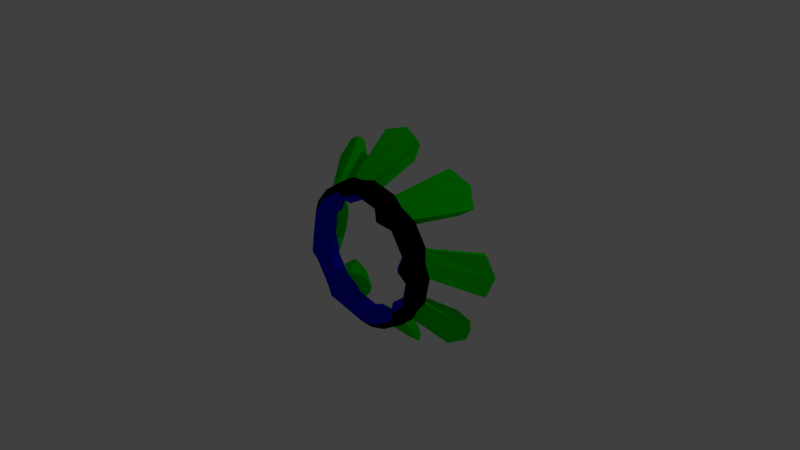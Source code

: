 # Source: Checkpoint.blend  (saved by Blender 2.79.0; exported with 4.5.12 LTS)
import bpy
from mathutils import Matrix  # noqa: F401  (used for matrix-valued properties, if any)

bpy.ops.wm.read_factory_settings(use_empty=True)
scene = bpy.context.scene
scene.name = 'Scene'

# ---- collections
col_collection_1 = bpy.data.collections.new('Collection 1'); scene.collection.children.link(col_collection_1)

# ---- materials (node trees are filled in below, after node groups)
mat_ring_outer = bpy.data.materials.new('Ring Outer')
mat_ring_outer.alpha_threshold = 0.0
mat_ring_outer.use_transparent_shadow = False
mat_ring_outer.diffuse_color = (0.0, 0.0, 0.0, 1.0)
mat_ring_outer.roughness = 0.5
mat_ring_inner = bpy.data.materials.new('Ring Inner')
mat_ring_inner.alpha_threshold = 0.0
mat_ring_inner.use_transparent_shadow = False
mat_ring_inner.diffuse_color = (0.006271, 0.0, 0.8, 1.0)
mat_ring_inner.roughness = 0.5
mat_outer_part = bpy.data.materials.new('Outer Part')
mat_outer_part.alpha_threshold = 0.0
mat_outer_part.use_transparent_shadow = False
mat_outer_part.diffuse_color = (0.001178, 0.8, 0.0, 1.0)
mat_outer_part.roughness = 0.5

# ---- material node trees

# ---- world
world_world = bpy.data.worlds.new('World'); scene.world = world_world
world_world.color = (0.05088, 0.05088, 0.05088)
world_world.use_sun_shadow = False
world_world.sun_shadow_jitter_overblur = 0.0
world_world.cycles.sampling_method = 'MANUAL'

# ---- cameras
cam_camera = bpy.data.cameras.new('Camera')
cam_camera.clip_end = 100.0
cam_camera.lens = 35.0
cam_camera.sensor_width = 32.0
cam_camera.sensor_height = 18.0
cam_camera.ortho_scale = 7.314
cam_camera.dof.focus_distance = 0.0
cam_camera.dof.aperture_fstop = 128.0

# ---- lights
light_lamp = bpy.data.lights.new('Lamp', 'POINT')
light_lamp.transmission_factor = 0.0
light_lamp.cutoff_distance = 30.0
light_lamp.energy = 100.0
light_lamp.shadow_buffer_clip_start = 1.001
light_lamp.shadow_soft_size = 0.1
light_lamp.shadow_maximum_resolution = 0.006
light_lamp.use_absolute_resolution = True

# ---- meshes
me_cylinder_002 = bpy.data.meshes.new('Cylinder.002')
me_cylinder_002.from_pydata([(-3.718e-08, 0.1, 0.7961), (-3.718e-08, -0.1, 0.7961), (0.3046, 0.1, 0.7355), (0.3046, -0.1, 0.7355), (0.5629, 0.1, 0.5629), (0.5629, -0.1, 0.5629), (0.7355, 0.1, 0.3046), (0.7355, -0.1, 0.3046), (0.7961, 0.1, -4.089e-08), (0.7961, -0.1, -4.963e-08), (0.7355, 0.1, -0.3046), (0.7355, -0.1, -0.3046), (0.5629, 0.1, -0.5629), (0.5629, -0.1, -0.5629), (0.3046, 0.1, -0.7355), (0.3046, -0.1, -0.7355), (1.185e-07, 0.1, -0.7961), (1.185e-07, -0.1, -0.7961), (-0.3046, 0.1, -0.7355), (-0.3046, -0.1, -0.7355), (-0.5629, 0.1, -0.5629), (-0.5629, -0.1, -0.5629), (-0.7355, 0.1, -0.3046), (-0.7355, -0.1, -0.3046), (-0.7961, 0.1, 2.354e-09), (-0.7961, -0.1, -6.388e-09), (-0.7355, 0.1, 0.3046), (-0.7355, -0.1, 0.3046), (-0.5629, 0.1, 0.5629), (-0.5629, -0.1, 0.5629), (-0.3046, 0.1, 0.7355), (-0.3046, -0.1, 0.7355), (0.3827, -0.1, 0.9239), (0.0, -0.1, 1.0), (0.7071, -0.1, 0.7071), (0.9239, -0.1, 0.3827), (1.0, -0.1, -4.808e-08), (0.9239, -0.1, -0.3827), (0.7071, -0.1, -0.7071), (0.3827, -0.1, -0.9239), (1.51e-07, -0.1, -1.0), (-0.3827, -0.1, -0.9239), (-0.7071, -0.1, -0.7071), (-0.9239, -0.1, -0.3827), (-1.0, -0.1, 7.554e-09), (-0.9239, -0.1, 0.3827), (-0.7071, -0.1, 0.7071), (-0.3827, -0.1, 0.9239), (0.0, 0.1, 1.0), (0.3827, 0.1, 0.9239), (0.7071, 0.1, 0.7071), (0.9239, 0.1, 0.3827), (1.0, 0.1, -3.934e-08), (0.9239, 0.1, -0.3827), (0.7071, 0.1, -0.7071), (0.3827, 0.1, -0.9239), (1.51e-07, 0.1, -1.0), (-0.3827, 0.1, -0.9239), (-0.7071, 0.1, -0.7071), (-0.9239, 0.1, -0.3827), (-1.0, 0.1, 1.63e-08), (-0.9239, 0.1, 0.3827), (-0.7071, 0.1, 0.7071), (-0.3827, 0.1, 0.9239), (0.8059, 0.6, 1.265), (1.229, 0.6, 0.8604), (1.464, 0.6, 0.3247), (1.477, 0.6, -0.2605), (1.265, 0.6, -0.8059), (0.8604, 0.6, -1.229), (0.3247, 0.6, -1.464), (-0.2605, 0.6, -1.477), (-0.8059, 0.6, -1.265), (-1.229, 0.6, -0.8604), (-1.464, 0.6, -0.3247), (-1.477, 0.6, 0.2605), (-1.265, 0.6, 0.8059), (-0.8604, 0.6, 1.229), (-0.3247, 0.6, 1.464), (0.2605, 0.6, 1.477), (0.6416, 0.6, 1.007), (0.9782, 0.6, 0.6849), (1.166, 0.6, 0.2585), (1.176, 0.6, -0.2074), (1.007, 0.6, -0.6416), (0.6849, 0.6, -0.9782), (0.2585, 0.6, -1.166), (-0.2074, 0.6, -1.176), (-0.6416, 0.6, -1.007), (-0.9782, 0.6, -0.6849), (-1.166, 0.6, -0.2585), (-1.176, 0.6, 0.2074), (-1.007, 0.6, 0.6416), (-0.6849, 0.6, 0.9782), (-0.2585, 0.6, 1.166), (0.2074, 0.6, 1.176), (-1.859e-08, -0.2, 0.898), (0.3437, -0.2, 0.8297), (0.635, -0.2, 0.635), (0.8297, -0.2, 0.3437), (0.898, -0.2, -4.886e-08), (0.8297, -0.2, -0.3437), (0.635, -0.2, -0.635), (0.3437, -0.2, -0.8297), (1.347e-07, -0.2, -0.898), (-0.3437, -0.2, -0.8297), (-0.635, -0.2, -0.635), (-0.8297, -0.2, -0.3437), (-0.898, -0.2, 5.829e-10), (-0.8297, -0.2, 0.3437), (-0.635, -0.2, 0.635), (-0.3437, -0.2, 0.8297), (0.3593, 0.16, 0.8674), (-1.115e-08, 0.16, 0.9388), (0.6638, 0.16, 0.6638), (0.8674, 0.16, 0.3593), (0.9388, 0.16, -3.98e-08), (0.8674, 0.16, -0.3593), (0.6638, 0.16, -0.6638), (0.3593, 0.16, -0.8674), (1.412e-07, 0.16, -0.9388), (-0.3593, 0.16, -0.8674), (-0.6638, 0.16, -0.6638), (-0.8674, 0.16, -0.3593), (-0.9388, 0.16, 1.211e-08), (-0.8674, 0.16, 0.3593), (-0.6638, 0.16, 0.6638), (-0.3593, 0.16, 0.8674), (0.7566, 0.66, 1.188), (0.2445, 0.66, 1.387), (1.154, 0.66, 0.8077), (1.375, 0.66, 0.3048), (1.387, 0.66, -0.2445), (1.188, 0.66, -0.7566), (0.8077, 0.66, -1.154), (0.3048, 0.66, -1.375), (-0.2445, 0.66, -1.387), (-0.7566, 0.66, -1.188), (-1.154, 0.66, -0.8077), (-1.375, 0.66, -0.3048), (-1.387, 0.66, 0.2445), (-1.188, 0.66, 0.7566), (-0.8077, 0.66, 1.154), (-0.3048, 0.66, 1.375), (0.5231, 0.0785, 0.8144), (0.5231, -0.1615, 0.8144), (0.3898, -0.1615, 0.6148), (0.3898, 0.0785, 0.6148), (1.09, 0.6785, 1.111), (0.8411, 0.6785, 0.851), (0.4565, -0.2815, 0.7146), (1.015, 0.7505, 1.033), (-0.2059, 0.0785, 0.9458), (-0.2059, -0.1615, 0.9458), (-0.1591, -0.1615, 0.7104), (-0.1591, 0.0785, 0.7104), (-0.01484, 0.6785, 1.556), (-0.006985, 0.6785, 1.197), (-0.1825, -0.2815, 0.8281), (-0.01248, 0.7505, 1.448), (-0.8144, 0.0785, 0.5231), (-0.8144, -0.1615, 0.5231), (-0.6148, -0.1615, 0.3898), (-0.6148, 0.0785, 0.3898), (-1.111, 0.6785, 1.09), (-0.851, 0.6785, 0.8411), (-0.7146, -0.2815, 0.4565), (-1.033, 0.7505, 1.015), (-0.9458, 0.0785, -0.2059), (-0.9458, -0.1615, -0.2059), (-0.7104, -0.1615, -0.1591), (-0.7104, 0.0785, -0.1591), (-1.556, 0.6785, -0.01484), (-1.197, 0.6785, -0.006986), (-0.8281, -0.2815, -0.1825), (-1.448, 0.7505, -0.01248), (-0.5231, 0.0785, -0.8144), (-0.5231, -0.1615, -0.8144), (-0.3898, -0.1615, -0.6148), (-0.3898, 0.0785, -0.6148), (-1.09, 0.6785, -1.111), (-0.8411, 0.6785, -0.851), (-0.4565, -0.2815, -0.7146), (-1.015, 0.7505, -1.033), (0.2059, 0.0785, -0.9458), (0.2059, -0.1615, -0.9458), (0.1591, -0.1615, -0.7104), (0.1591, 0.0785, -0.7104), (0.01484, 0.6785, -1.556), (0.006986, 0.6785, -1.197), (0.1825, -0.2815, -0.8281), (0.01248, 0.7505, -1.448), (0.8144, 0.0785, -0.5231), (0.8144, -0.1615, -0.5231), (0.6148, -0.1615, -0.3898), (0.6148, 0.0785, -0.3898), (1.111, 0.6785, -1.09), (0.851, 0.6785, -0.8411), (0.7146, -0.2815, -0.4565), (1.033, 0.7505, -1.015), (0.9458, 0.0785, 0.2059), (0.9458, -0.1615, 0.2059), (0.7104, -0.1615, 0.1591), (0.7104, 0.0785, 0.1591), (1.556, 0.6785, 0.01484), (1.197, 0.6785, 0.006986), (0.8281, -0.2815, 0.1825), (1.448, 0.7505, 0.01248)], [], [(48, 33, 32, 49), (144, 145, 34, 50), (50, 34, 35, 51), (200, 201, 36, 52), (52, 36, 37, 53), (192, 193, 38, 54), (54, 38, 39, 55), (184, 185, 40, 56), (56, 40, 41, 57), (176, 177, 42, 58), (58, 42, 43, 59), (168, 169, 44, 60), (60, 44, 45, 61), (160, 161, 46, 62), (5, 4, 6, 7), (62, 46, 47, 63), (152, 153, 33, 48), (146, 147, 4, 5), (96, 97, 32, 33), (150, 98, 34, 145), (98, 99, 35, 34), (206, 100, 36, 201), (100, 101, 37, 36), (198, 102, 38, 193), (102, 103, 39, 38), (190, 104, 40, 185), (104, 105, 41, 40), (182, 106, 42, 177), (106, 107, 43, 42), (174, 108, 44, 169), (108, 109, 45, 44), (166, 110, 46, 161), (110, 111, 47, 46), (158, 96, 33, 153), (112, 113, 48, 49), (195, 10, 84, 197), (115, 114, 50, 51), (114, 4, 81, 130), (117, 116, 52, 53), (144, 50, 65, 148), (119, 118, 54, 55), (127, 63, 78, 143), (121, 120, 56, 57), (113, 0, 95, 129), (123, 122, 58, 59), (126, 28, 93, 142), (125, 124, 60, 61), (203, 6, 82, 205), (127, 126, 62, 63), (192, 54, 69, 196), (202, 203, 8, 9), (9, 8, 10, 11), (194, 195, 12, 13), (13, 12, 14, 15), (186, 187, 16, 17), (17, 16, 18, 19), (178, 179, 20, 21), (21, 20, 22, 23), (170, 171, 24, 25), (25, 24, 26, 27), (162, 163, 28, 29), (29, 28, 30, 31), (154, 155, 0, 1), (1, 0, 2, 3), (151, 128, 64, 148), (207, 131, 66, 204), (199, 133, 68, 196), (191, 135, 70, 188), (183, 137, 72, 180), (175, 139, 74, 172), (167, 141, 76, 164), (159, 143, 78, 156), (115, 51, 66, 131), (152, 48, 79, 156), (116, 8, 83, 132), (187, 14, 86, 189), (117, 53, 68, 133), (168, 60, 75, 172), (118, 12, 85, 134), (179, 18, 88, 181), (184, 56, 71, 188), (119, 55, 70, 135), (200, 52, 67, 204), (120, 16, 87, 136), (171, 22, 90, 173), (121, 57, 72, 137), (122, 20, 89, 138), (163, 26, 92, 165), (123, 59, 74, 139), (160, 62, 77, 164), (147, 2, 80, 149), (124, 24, 91, 140), (155, 30, 94, 157), (176, 58, 73, 180), (125, 61, 76, 141), (112, 49, 64, 128), (154, 1, 96, 158), (29, 31, 111, 110), (162, 29, 110, 166), (25, 27, 109, 108), (170, 25, 108, 174), (21, 23, 107, 106), (178, 21, 106, 182), (17, 19, 105, 104), (186, 17, 104, 190), (13, 15, 103, 102), (194, 13, 102, 198), (9, 11, 101, 100), (202, 9, 100, 206), (5, 7, 99, 98), (146, 5, 98, 150), (1, 3, 97, 96), (2, 112, 128, 80), (26, 125, 141, 92), (60, 124, 140, 75), (22, 123, 139, 90), (58, 122, 138, 73), (18, 121, 137, 88), (56, 120, 136, 71), (14, 119, 135, 86), (54, 118, 134, 69), (10, 117, 133, 84), (52, 116, 132, 67), (6, 115, 131, 82), (157, 94, 143, 159), (165, 92, 141, 167), (173, 90, 139, 175), (181, 88, 137, 183), (189, 86, 135, 191), (197, 84, 133, 199), (205, 82, 131, 207), (149, 80, 128, 151), (30, 28, 126, 127), (26, 24, 124, 125), (62, 126, 142, 77), (22, 20, 122, 123), (48, 113, 129, 79), (18, 16, 120, 121), (30, 127, 143, 94), (14, 12, 118, 119), (10, 8, 116, 117), (50, 114, 130, 65), (6, 4, 114, 115), (2, 0, 113, 112), (81, 149, 151, 130), (3, 146, 150, 97), (4, 147, 149, 81), (130, 151, 148, 65), (49, 144, 148, 64), (97, 150, 145, 32), (3, 2, 147, 146), (49, 32, 145, 144), (95, 157, 159, 129), (31, 154, 158, 111), (0, 155, 157, 95), (63, 152, 156, 78), (129, 159, 156, 79), (31, 30, 155, 154), (111, 158, 153, 47), (63, 47, 153, 152), (93, 165, 167, 142), (27, 162, 166, 109), (61, 160, 164, 76), (28, 163, 165, 93), (142, 167, 164, 77), (27, 26, 163, 162), (109, 166, 161, 45), (61, 45, 161, 160), (91, 173, 175, 140), (23, 170, 174, 107), (24, 171, 173, 91), (59, 168, 172, 74), (140, 175, 172, 75), (23, 22, 171, 170), (107, 174, 169, 43), (59, 43, 169, 168), (89, 181, 183, 138), (19, 178, 182, 105), (57, 176, 180, 72), (20, 179, 181, 89), (138, 183, 180, 73), (19, 18, 179, 178), (105, 182, 177, 41), (57, 41, 177, 176), (87, 189, 191, 136), (15, 186, 190, 103), (55, 184, 188, 70), (16, 187, 189, 87), (136, 191, 188, 71), (15, 14, 187, 186), (103, 190, 185, 39), (55, 39, 185, 184), (85, 197, 199, 134), (11, 194, 198, 101), (134, 199, 196, 69), (11, 10, 195, 194), (53, 192, 196, 68), (12, 195, 197, 85), (101, 198, 193, 37), (53, 37, 193, 192), (83, 205, 207, 132), (7, 202, 206, 99), (51, 200, 204, 66), (132, 207, 204, 67), (7, 6, 203, 202), (8, 203, 205, 83), (99, 206, 201, 35), (51, 35, 201, 200)])
me_cylinder_002.polygons.foreach_set('material_index', [0, 0, 0, 0, 0, 0, 0, 0, 0, 0, 0, 0, 0, 0, 1, 0, 0, 1, 0, 0, 0, 0, 0, 0, 0, 0, 0, 0, 0, 0, 0, 0, 0, 0, 0, 2, 0, 2, 0, 2, 0, 2, 0, 2, 0, 2, 0, 2, 0, 2, 1, 1, 1, 1, 1, 1, 1, 1, 1, 1, 1, 1, 1, 1, 2, 2, 2, 2, 2, 2, 2, 2, 2, 2, 2, 2, 2, 2, 2, 2, 2, 2, 2, 2, 2, 2, 2, 2, 2, 2, 2, 2, 2, 2, 2, 2, 1, 1, 1, 1, 1, 1, 1, 1, 1, 1, 1, 1, 1, 1, 1, 1, 2, 2, 2, 2, 2, 2, 2, 2, 2, 2, 2, 2, 2, 2, 2, 2, 2, 2, 2, 2, 0, 0, 2, 0, 2, 0, 2, 0, 0, 2, 0, 0, 2, 1, 2, 2, 2, 0, 1, 0, 2, 1, 2, 2, 2, 1, 0, 0, 2, 1, 2, 2, 2, 1, 0, 0, 2, 1, 2, 2, 2, 1, 0, 0, 2, 1, 2, 2, 2, 1, 0, 0, 2, 1, 2, 2, 2, 1, 0, 0, 2, 1, 2, 1, 2, 2, 0, 0, 2, 1, 2, 2, 1, 2, 0, 0])
_uv = me_cylinder_002.uv_layers.new(name='UVMap')
_uv.uv.foreach_set('vector', [0.2598, 0.05377, 0.2766, 0.02476, 0.3253, 0.07199, 0.2981, 0.08963, 0.3124, 0.115, 0.3514, 0.09569, 0.3586, 0.138, 0.3252, 0.147, 0.3252, 0.147, 0.3586, 0.138, 0.3586, 0.2081, 0.3265, 0.2002, 0.3174, 0.2283, 0.3586, 0.2444, 0.3312, 0.2787, 0.3017, 0.2597, 0.3017, 0.2597, 0.3312, 0.2787, 0.2791, 0.3259, 0.2627, 0.2971, 0.2361, 0.3101, 0.2534, 0.3505, 0.2108, 0.3551, 0.2033, 0.3215, 0.2033, 0.3215, 0.2108, 0.3551, 0.1417, 0.3526, 0.1501, 0.3211, 0.1225, 0.3118, 0.1065, 0.352, 0.07344, 0.3253, 0.09186, 0.2968, 0.09186, 0.2968, 0.07344, 0.3253, 0.02768, 0.2748, 0.05566, 0.2592, 0.04339, 0.2334, 0.003993, 0.2496, 0.0002488, 0.208, 0.03304, 0.2013, 0.03304, 0.2013, 0.0002488, 0.208, 0.00395, 0.1411, 0.03438, 0.1496, 0.0437, 0.1229, 0.004753, 0.1071, 0.0305, 0.07529, 0.05836, 0.09297, 0.05836, 0.09297, 0.0305, 0.07529, 0.07865, 0.02984, 0.09474, 0.05677, 0.1197, 0.04387, 0.1024, 0.005824, 0.1429, 0.0003879, 0.1508, 0.03237, 0.268, 0.1588, 0.2924, 0.1525, 0.2939, 0.1967, 0.2703, 0.191, 0.1508, 0.03237, 0.1429, 0.0003879, 0.2092, 0.001047, 0.2019, 0.03169, 0.229, 0.04004, 0.2433, 0.0002488, 0.2766, 0.02476, 0.2598, 0.05377, 0.2534, 0.1442, 0.2789, 0.1312, 0.2924, 0.1525, 0.268, 0.1588, 0.134, 0.6172, 0.1872, 0.6167, 0.1895, 0.6383, 0.131, 0.6377, 0.207, 0.6055, 0.2334, 0.5987, 0.2456, 0.6156, 0.214, 0.6248, 0.2334, 0.5987, 0.2707, 0.5613, 0.2873, 0.5752, 0.2456, 0.6156, 0.2774, 0.5396, 0.2919, 0.5164, 0.3123, 0.5204, 0.2957, 0.5487, 0.2919, 0.5164, 0.2935, 0.4652, 0.3145, 0.462, 0.3123, 0.5204, 0.2806, 0.4478, 0.2686, 0.4235, 0.2833, 0.4088, 0.2984, 0.438, 0.2686, 0.4235, 0.227, 0.3923, 0.2384, 0.3744, 0.2833, 0.4088, 0.2048, 0.3878, 0.1814, 0.3755, 0.1839, 0.3556, 0.212, 0.3694, 0.1814, 0.3755, 0.1293, 0.3765, 0.1273, 0.3556, 0.1839, 0.3556, 0.1098, 0.387, 0.08363, 0.3926, 0.07287, 0.3753, 0.1036, 0.3682, 0.08363, 0.3926, 0.04418, 0.4268, 0.02849, 0.4113, 0.07287, 0.3753, 0.03458, 0.4481, 0.02054, 0.4696, 0.0002488, 0.4675, 0.01679, 0.4377, 0.02054, 0.4696, 0.02797, 0.5195, 0.007142, 0.5241, 0.0002488, 0.4675, 0.04092, 0.5382, 0.04929, 0.5633, 0.03356, 0.5763, 0.0227, 0.5465, 0.04929, 0.5633, 0.08858, 0.5985, 0.07568, 0.6157, 0.03356, 0.5763, 0.1107, 0.604, 0.134, 0.6172, 0.131, 0.6377, 0.1025, 0.6226, 0.2884, 0.09685, 0.2536, 0.06375, 0.2598, 0.05377, 0.2981, 0.08963, 0.7011, 0.2453, 0.679, 0.2434, 0.6724, 0.1454, 0.7067, 0.1361, 0.3145, 0.1981, 0.3137, 0.1498, 0.3252, 0.147, 0.3265, 0.2002, 0.3928, 0.9913, 0.3717, 0.9998, 0.4254, 0.9188, 0.4538, 0.9114, 0.2558, 0.2868, 0.2917, 0.2528, 0.3017, 0.2597, 0.2627, 0.2971, 0.56, 0.8349, 0.5584, 0.8665, 0.469, 0.915, 0.4645, 0.88, 0.1524, 0.3092, 0.2009, 0.3097, 0.2033, 0.3215, 0.1501, 0.3211, 0.7637, 0.6476, 0.7749, 0.6546, 0.7175, 0.7424, 0.7093, 0.7295, 0.06562, 0.2527, 0.09844, 0.287, 0.09186, 0.2968, 0.05566, 0.2592, 0.5689, 0.6789, 0.5605, 0.6578, 0.6414, 0.7115, 0.6488, 0.7399, 0.04595, 0.152, 0.04449, 0.1993, 0.03304, 0.2013, 0.03438, 0.1496, 0.3928, 0.7764, 0.3717, 0.7849, 0.4254, 0.7039, 0.4538, 0.6965, 0.1014, 0.06643, 0.06795, 0.09938, 0.05836, 0.09297, 0.09474, 0.05677, 0.3591, 0.09673, 0.361, 0.07464, 0.459, 0.06804, 0.4683, 0.1023, 0.2, 0.04327, 0.1532, 0.04356, 0.1508, 0.03237, 0.2019, 0.03169, 0.6542, 0.0002488, 0.6858, 0.001793, 0.7342, 0.09118, 0.6993, 0.09572, 0.2583, 0.2025, 0.2829, 0.214, 0.2752, 0.2382, 0.253, 0.2228, 0.253, 0.2228, 0.2752, 0.2382, 0.242, 0.2705, 0.2281, 0.248, 0.2096, 0.2479, 0.2213, 0.2752, 0.199, 0.2879, 0.1935, 0.2624, 0.1935, 0.2624, 0.199, 0.2879, 0.1539, 0.2884, 0.1597, 0.2637, 0.147, 0.2504, 0.1363, 0.2774, 0.1122, 0.2708, 0.126, 0.2494, 0.126, 0.2494, 0.1122, 0.2708, 0.08131, 0.2396, 0.1023, 0.2272, 0.1031, 0.2099, 0.07716, 0.2198, 0.06569, 0.1979, 0.09102, 0.1933, 0.09102, 0.1933, 0.06569, 0.1979, 0.06629, 0.1538, 0.09052, 0.1597, 0.1026, 0.1475, 0.07719, 0.1367, 0.08405, 0.1131, 0.1053, 0.1272, 0.1053, 0.1272, 0.08405, 0.1131, 0.1149, 0.08166, 0.1285, 0.1027, 0.146, 0.1021, 0.1344, 0.07673, 0.1554, 0.06429, 0.1609, 0.08848, 0.1609, 0.08848, 0.1554, 0.06429, 0.1987, 0.06352, 0.1931, 0.08738, 0.2053, 0.1004, 0.216, 0.0741, 0.2401, 0.0805, 0.2261, 0.1024, 0.2261, 0.1024, 0.2401, 0.0805, 0.2731, 0.1112, 0.2511, 0.1262, 0.4514, 0.8822, 0.4434, 0.8509, 0.4563, 0.8427, 0.4645, 0.88, 0.4955, 0.09714, 0.4876, 0.0658, 0.5005, 0.05759, 0.5087, 0.09491, 0.7015, 0.1088, 0.6702, 0.1168, 0.662, 0.1039, 0.6993, 0.09572, 0.09714, 0.7474, 0.0658, 0.7553, 0.05759, 0.7424, 0.09491, 0.7342, 0.678, 0.492, 0.7093, 0.484, 0.7175, 0.4969, 0.6802, 0.5051, 0.4236, 0.4731, 0.4315, 0.5044, 0.4186, 0.5126, 0.4104, 0.4753, 0.4514, 0.6674, 0.4434, 0.636, 0.4563, 0.6278, 0.4645, 0.6651, 0.678, 0.7375, 0.7093, 0.7295, 0.7175, 0.7424, 0.6802, 0.7506, 0.4057, 0.01143, 0.4126, 0.0002488, 0.5005, 0.05759, 0.4876, 0.0658, 0.7253, 0.8461, 0.6937, 0.8445, 0.6453, 0.7552, 0.6802, 0.7506, 0.437, 0.2062, 0.4159, 0.2146, 0.4695, 0.1337, 0.498, 0.1263, 0.09673, 0.8838, 0.07464, 0.8819, 0.06804, 0.7839, 0.1023, 0.7746, 0.6158, 0.1987, 0.6046, 0.1917, 0.662, 0.1039, 0.6702, 0.1168, 0.315, 0.5204, 0.3165, 0.4888, 0.4059, 0.4404, 0.4104, 0.4753, 0.8106, 0.1674, 0.819, 0.1885, 0.7381, 0.1348, 0.7307, 0.1064, 0.6784, 0.3556, 0.7005, 0.3574, 0.7071, 0.4554, 0.6728, 0.4647, 0.04983, 0.6388, 0.08144, 0.6403, 0.1298, 0.7297, 0.09491, 0.7342, 0.01143, 0.8372, 0.0002488, 0.8303, 0.05759, 0.7424, 0.0658, 0.7553, 0.6041, 0.04983, 0.6026, 0.08144, 0.5132, 0.1298, 0.5087, 0.09491, 0.2062, 0.8059, 0.2146, 0.827, 0.1337, 0.7734, 0.1263, 0.745, 0.56, 0.4735, 0.5581, 0.4956, 0.4601, 0.5022, 0.4508, 0.4679, 0.7637, 0.4021, 0.7749, 0.4091, 0.7175, 0.4969, 0.7093, 0.484, 0.5689, 0.4334, 0.5605, 0.4123, 0.6414, 0.466, 0.6488, 0.4944, 0.315, 0.6669, 0.3168, 0.6449, 0.4148, 0.6383, 0.4241, 0.6726, 0.5134, 0.5588, 0.5065, 0.57, 0.4186, 0.5126, 0.4315, 0.5044, 0.56, 0.6201, 0.5584, 0.6517, 0.469, 0.7001, 0.4645, 0.6651, 0.315, 0.8818, 0.3168, 0.8598, 0.4148, 0.8532, 0.4241, 0.8874, 0.4821, 0.364, 0.5032, 0.3556, 0.4496, 0.4365, 0.4212, 0.4439, 0.6784, 0.6011, 0.7005, 0.6029, 0.7071, 0.7009, 0.6728, 0.7102, 0.7253, 0.6006, 0.6937, 0.599, 0.6453, 0.5097, 0.6802, 0.5051, 0.3615, 0.5817, 0.3685, 0.5705, 0.4563, 0.6278, 0.4434, 0.636, 0.3615, 0.7965, 0.3685, 0.7854, 0.4563, 0.8427, 0.4434, 0.8509, 0.1181, 0.5844, 0.1399, 0.5972, 0.134, 0.6172, 0.1107, 0.604, 0.06699, 0.5524, 0.09657, 0.5806, 0.08858, 0.5985, 0.04929, 0.5633, 0.05971, 0.5284, 0.06699, 0.5524, 0.04929, 0.5633, 0.04092, 0.5382, 0.03914, 0.4744, 0.04581, 0.511, 0.02797, 0.5195, 0.02054, 0.4696, 0.04971, 0.4561, 0.03914, 0.4744, 0.02054, 0.4696, 0.03458, 0.4481, 0.0918, 0.4112, 0.06104, 0.4391, 0.04418, 0.4268, 0.08363, 0.3926, 0.1174, 0.406, 0.0918, 0.4112, 0.08363, 0.3926, 0.1098, 0.387, 0.1761, 0.3952, 0.1352, 0.3949, 0.1293, 0.3765, 0.1814, 0.3755, 0.1982, 0.4076, 0.1761, 0.3952, 0.1814, 0.3755, 0.2048, 0.3878, 0.2519, 0.4368, 0.22, 0.4108, 0.227, 0.3923, 0.2686, 0.4235, 0.2655, 0.4572, 0.2519, 0.4368, 0.2686, 0.4235, 0.2806, 0.4478, 0.2721, 0.5092, 0.2768, 0.4722, 0.2935, 0.4652, 0.2919, 0.5164, 0.2582, 0.5315, 0.2721, 0.5092, 0.2919, 0.5164, 0.2774, 0.5396, 0.224, 0.5803, 0.2532, 0.5522, 0.2707, 0.5613, 0.2334, 0.5987, 0.1986, 0.5864, 0.224, 0.5803, 0.2334, 0.5987, 0.207, 0.6055, 0.1399, 0.5972, 0.1809, 0.5981, 0.1872, 0.6167, 0.134, 0.6172, 0.3393, 0.7955, 0.3615, 0.7965, 0.4434, 0.8509, 0.4148, 0.8532, 0.3393, 0.5806, 0.3615, 0.5817, 0.4434, 0.636, 0.4148, 0.6383, 0.4717, 0.3556, 0.4821, 0.364, 0.4212, 0.4439, 0.4059, 0.4404, 0.5357, 0.5598, 0.5134, 0.5588, 0.4315, 0.5044, 0.4601, 0.5022, 0.5605, 0.4438, 0.5689, 0.4334, 0.6488, 0.4944, 0.6453, 0.5097, 0.7647, 0.3799, 0.7637, 0.4021, 0.7093, 0.484, 0.7071, 0.4554, 0.2146, 0.7955, 0.2062, 0.8059, 0.1263, 0.745, 0.1298, 0.7297, 0.01038, 0.8595, 0.01143, 0.8372, 0.0658, 0.7553, 0.06804, 0.7839, 0.819, 0.157, 0.8106, 0.1674, 0.7307, 0.1064, 0.7342, 0.09118, 0.6148, 0.2209, 0.6158, 0.1987, 0.6702, 0.1168, 0.6724, 0.1454, 0.4474, 0.2146, 0.437, 0.2062, 0.498, 0.1263, 0.5132, 0.1298, 0.3835, 0.01038, 0.4057, 0.01143, 0.4876, 0.0658, 0.459, 0.06804, 0.6728, 0.7102, 0.7071, 0.7009, 0.7093, 0.7295, 0.678, 0.7375, 0.4241, 0.6726, 0.4148, 0.6383, 0.4434, 0.636, 0.4514, 0.6674, 0.4508, 0.4679, 0.4601, 0.5022, 0.4315, 0.5044, 0.4236, 0.4731, 0.6728, 0.4647, 0.7071, 0.4554, 0.7093, 0.484, 0.678, 0.492, 0.1023, 0.7746, 0.06804, 0.7839, 0.0658, 0.7553, 0.09714, 0.7474, 0.7067, 0.1361, 0.6724, 0.1454, 0.6702, 0.1168, 0.7015, 0.1088, 0.4683, 0.1023, 0.459, 0.06804, 0.4876, 0.0658, 0.4955, 0.09714, 0.4241, 0.8874, 0.4148, 0.8532, 0.4434, 0.8509, 0.4514, 0.8822, 0.1987, 0.06352, 0.1554, 0.06429, 0.1532, 0.04356, 0.2, 0.04327, 0.1149, 0.08166, 0.08405, 0.1131, 0.06795, 0.09938, 0.1014, 0.06643, 0.4032, 0.7849, 0.3928, 0.7764, 0.4538, 0.6965, 0.469, 0.7001, 0.06629, 0.1538, 0.06569, 0.1979, 0.04449, 0.1993, 0.04595, 0.152, 0.5605, 0.6893, 0.5689, 0.6789, 0.6488, 0.7399, 0.6453, 0.7552, 0.08131, 0.2396, 0.1122, 0.2708, 0.09844, 0.287, 0.06562, 0.2527, 0.7647, 0.6254, 0.7637, 0.6476, 0.7093, 0.7295, 0.7071, 0.7009, 0.1539, 0.2884, 0.199, 0.2879, 0.2009, 0.3097, 0.1524, 0.3092, 0.242, 0.2705, 0.2752, 0.2382, 0.2917, 0.2528, 0.2558, 0.2868, 0.4032, 0.9998, 0.3928, 0.9913, 0.4538, 0.9114, 0.469, 0.915, 0.2939, 0.1967, 0.2924, 0.1525, 0.3137, 0.1498, 0.3145, 0.1981, 0.2731, 0.1112, 0.2401, 0.0805, 0.2536, 0.06375, 0.2884, 0.09685, 0.4254, 0.9188, 0.4241, 0.8874, 0.4514, 0.8822, 0.4538, 0.9114, 0.1809, 0.5981, 0.1986, 0.5864, 0.207, 0.6055, 0.1872, 0.6167, 0.3288, 0.9052, 0.315, 0.8818, 0.4241, 0.8874, 0.4254, 0.9188, 0.4538, 0.9114, 0.4514, 0.8822, 0.4645, 0.88, 0.469, 0.915, 0.5542, 0.8106, 0.56, 0.8349, 0.4645, 0.88, 0.4563, 0.8427, 0.1872, 0.6167, 0.207, 0.6055, 0.214, 0.6248, 0.1895, 0.6383, 0.2511, 0.1262, 0.2731, 0.1112, 0.2789, 0.1312, 0.2534, 0.1442, 0.2981, 0.08963, 0.3253, 0.07199, 0.3514, 0.09569, 0.3124, 0.115, 0.6414, 0.7115, 0.6728, 0.7102, 0.678, 0.7375, 0.6488, 0.7399, 0.09657, 0.5806, 0.1181, 0.5844, 0.1107, 0.604, 0.08858, 0.5985, 0.655, 0.6149, 0.6784, 0.6011, 0.6728, 0.7102, 0.6414, 0.7115, 0.7496, 0.8404, 0.7253, 0.8461, 0.6802, 0.7506, 0.7175, 0.7424, 0.6488, 0.7399, 0.678, 0.7375, 0.6802, 0.7506, 0.6453, 0.7552, 0.1931, 0.08738, 0.1987, 0.06352, 0.216, 0.0741, 0.2053, 0.1004, 0.08858, 0.5985, 0.1107, 0.604, 0.1025, 0.6226, 0.07568, 0.6157, 0.2019, 0.03169, 0.2092, 0.001047, 0.2433, 0.0002488, 0.229, 0.04004, 0.4254, 0.7039, 0.4241, 0.6726, 0.4514, 0.6674, 0.4538, 0.6965, 0.04581, 0.511, 0.05971, 0.5284, 0.04092, 0.5382, 0.02797, 0.5195, 0.5542, 0.5957, 0.56, 0.6201, 0.4645, 0.6651, 0.4563, 0.6278, 0.3288, 0.6903, 0.315, 0.6669, 0.4241, 0.6726, 0.4254, 0.7039, 0.4538, 0.6965, 0.4514, 0.6674, 0.4645, 0.6651, 0.469, 0.7001, 0.1285, 0.1027, 0.1149, 0.08166, 0.1344, 0.07673, 0.146, 0.1021, 0.02797, 0.5195, 0.04092, 0.5382, 0.0227, 0.5465, 0.007142, 0.5241, 0.09474, 0.05677, 0.07865, 0.02984, 0.1024, 0.005824, 0.1197, 0.04387, 0.4496, 0.4365, 0.4508, 0.4679, 0.4236, 0.4731, 0.4212, 0.4439, 0.06104, 0.4391, 0.04971, 0.4561, 0.03458, 0.4481, 0.04418, 0.4268, 0.5462, 0.4501, 0.56, 0.4735, 0.4508, 0.4679, 0.4496, 0.4365, 0.3207, 0.5448, 0.315, 0.5204, 0.4104, 0.4753, 0.4186, 0.5126, 0.4212, 0.4439, 0.4236, 0.4731, 0.4104, 0.4753, 0.4059, 0.4404, 0.09052, 0.1597, 0.06629, 0.1538, 0.07719, 0.1367, 0.1026, 0.1475, 0.04418, 0.4268, 0.03458, 0.4481, 0.01679, 0.4377, 0.02849, 0.4113, 0.03438, 0.1496, 0.00395, 0.1411, 0.004753, 0.1071, 0.0437, 0.1229, 0.6414, 0.466, 0.6728, 0.4647, 0.678, 0.492, 0.6488, 0.4944, 0.1352, 0.3949, 0.1174, 0.406, 0.1098, 0.387, 0.1293, 0.3765, 0.7496, 0.5948, 0.7253, 0.6006, 0.6802, 0.5051, 0.7175, 0.4969, 0.655, 0.3694, 0.6784, 0.3556, 0.6728, 0.4647, 0.6414, 0.466, 0.6488, 0.4944, 0.678, 0.492, 0.6802, 0.5051, 0.6453, 0.5097, 0.1023, 0.2272, 0.08131, 0.2396, 0.07716, 0.2198, 0.1031, 0.2099, 0.1293, 0.3765, 0.1098, 0.387, 0.1036, 0.3682, 0.1273, 0.3556, 0.05566, 0.2592, 0.02768, 0.2748, 0.003993, 0.2496, 0.04339, 0.2334, 0.1337, 0.7734, 0.1023, 0.7746, 0.09714, 0.7474, 0.1263, 0.745, 0.22, 0.4108, 0.1982, 0.4076, 0.2048, 0.3878, 0.227, 0.3923, 0.02547, 0.6445, 0.04983, 0.6388, 0.09491, 0.7342, 0.05759, 0.7424, 0.1201, 0.87, 0.09673, 0.8838, 0.1023, 0.7746, 0.1337, 0.7734, 0.1263, 0.745, 0.09714, 0.7474, 0.09491, 0.7342, 0.1298, 0.7297, 0.1597, 0.2637, 0.1539, 0.2884, 0.1363, 0.2774, 0.147, 0.2504, 0.227, 0.3923, 0.2048, 0.3878, 0.212, 0.3694, 0.2384, 0.3744, 0.1501, 0.3211, 0.1417, 0.3526, 0.1065, 0.352, 0.1225, 0.3118, 0.7381, 0.1348, 0.7067, 0.1361, 0.7015, 0.1088, 0.7307, 0.1064, 0.2768, 0.4722, 0.2655, 0.4572, 0.2806, 0.4478, 0.2935, 0.4652, 0.7307, 0.1064, 0.7015, 0.1088, 0.6993, 0.09572, 0.7342, 0.09118, 0.2281, 0.248, 0.242, 0.2705, 0.2213, 0.2752, 0.2096, 0.2479, 0.6299, 0.005985, 0.6542, 0.0002488, 0.6993, 0.09572, 0.662, 0.1039, 0.7245, 0.2315, 0.7011, 0.2453, 0.7067, 0.1361, 0.7381, 0.1348, 0.2935, 0.4652, 0.2806, 0.4478, 0.2984, 0.438, 0.3145, 0.462, 0.2627, 0.2971, 0.2791, 0.3259, 0.2534, 0.3505, 0.2361, 0.3101, 0.4695, 0.1337, 0.4683, 0.1023, 0.4955, 0.09714, 0.498, 0.1263, 0.2532, 0.5522, 0.2582, 0.5315, 0.2774, 0.5396, 0.2707, 0.5613, 0.5984, 0.02547, 0.6041, 0.04983, 0.5087, 0.09491, 0.5005, 0.05759, 0.498, 0.1263, 0.4955, 0.09714, 0.5087, 0.09491, 0.5132, 0.1298, 0.2703, 0.191, 0.2939, 0.1967, 0.2829, 0.214, 0.2583, 0.2025, 0.3729, 0.1201, 0.3591, 0.09673, 0.4683, 0.1023, 0.4695, 0.1337, 0.2707, 0.5613, 0.2774, 0.5396, 0.2957, 0.5487, 0.2873, 0.5752, 0.3265, 0.2002, 0.3586, 0.2081, 0.3586, 0.2444, 0.3174, 0.2283])
me_cylinder_002.materials.append(mat_ring_outer)
me_cylinder_002.materials.append(mat_ring_inner)
me_cylinder_002.materials.append(mat_outer_part)
me_cylinder_002.use_remesh_preserve_volume = False
me_cylinder_002.use_remesh_preserve_attributes = False
me_cylinder_002.use_mirror_vertex_groups = False
me_cylinder_002.update()

# ---- objects
ob_checkpoint = bpy.data.objects.new('Checkpoint', me_cylinder_002)
ob_lamp = bpy.data.objects.new('Lamp', light_lamp)
ob_camera = bpy.data.objects.new('Camera', cam_camera)

# ---- transforms, parenting, visibility, modifiers, constraints
ob_checkpoint.location = (0.0, 0.0, 0.0)
ob_checkpoint.lineart.crease_threshold = 0.0
ob_lamp.location = (4.076, 1.005, 5.904)
ob_lamp.rotation_euler = (0.6503, 0.05522, 1.866)
ob_lamp.lock_rotations_4d = False
ob_lamp.empty_display_type = 'ARROWS'
ob_lamp.color = (0.0, 0.0, 0.0, 0.0)
ob_lamp.lineart.crease_threshold = 0.0
ob_camera.location = (7.481, -6.508, 5.344)
ob_camera.rotation_euler = (1.109, 0.0, 0.8149)
ob_camera.lock_rotations_4d = False
ob_camera.empty_display_type = 'ARROWS'
ob_camera.color = (0.0, 0.0, 0.0, 0.0)
ob_camera.display_type = 'WIRE'
ob_camera.lineart.crease_threshold = 0.0

# ---- collection membership
col_collection_1.objects.link(ob_checkpoint)
col_collection_1.objects.link(ob_lamp)
col_collection_1.objects.link(ob_camera)

# ---- scene / render settings (as saved in the file)
scene.camera = ob_camera
scene.frame_start = 1; scene.frame_end = 250; scene.frame_set(1)
scene.render.engine = 'BLENDER_EEVEE_NEXT'
scene.render.resolution_percentage = 50
scene.render.dither_intensity = 0.0
scene.cycles.use_denoising = False
scene.cycles.samples = 128
scene.cycles.sampling_pattern = 'TABULATED_SOBOL'
scene.cycles.use_adaptive_sampling = False
scene.cycles.use_light_tree = False
scene.cycles.blur_glossy = 0.0
scene.cycles.sample_clamp_indirect = 0.0
scene.view_settings.view_transform = 'Standard'
bpy.context.view_layer.update()
